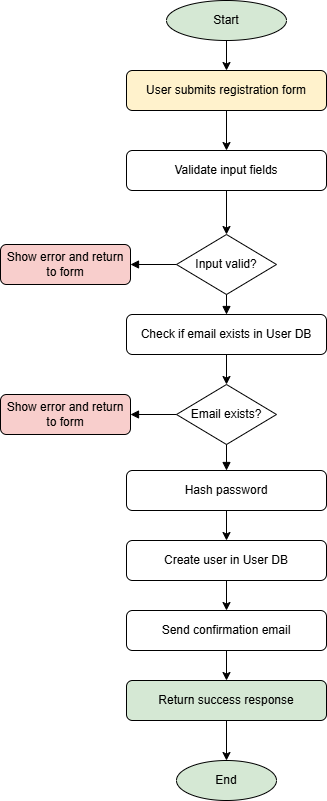

The diagram above was exported from draw.io. Its source (the exported page's mxGraphModel, read from the mxfile embedded in the PNG):
<mxGraphModel dx="2377" dy="1295" grid="1" gridSize="10" guides="1" tooltips="1" connect="1" arrows="1" fold="1" page="1" pageScale="1" pageWidth="1169" pageHeight="827" math="0" shadow="0">
  <root>
    <mxCell id="0" />
    <mxCell id="1" parent="0" />
    <mxCell id="N9AD65I0pUB42Rmu4h6p-1" style="edgeStyle=orthogonalEdgeStyle;rounded=0;orthogonalLoop=1;jettySize=auto;html=1;exitX=0.5;exitY=1;exitDx=0;exitDy=0;" edge="1" parent="1" source="N9AD65I0pUB42Rmu4h6p-2" target="N9AD65I0pUB42Rmu4h6p-4">
      <mxGeometry relative="1" as="geometry" />
    </mxCell>
    <mxCell id="N9AD65I0pUB42Rmu4h6p-2" value="Start" style="ellipse;whiteSpace=wrap;html=1;aspect=fixed;fillColor=#d5e8d4;" vertex="1" parent="1">
      <mxGeometry x="526" y="14" width="120" height="40" as="geometry" />
    </mxCell>
    <mxCell id="N9AD65I0pUB42Rmu4h6p-3" style="edgeStyle=orthogonalEdgeStyle;rounded=0;orthogonalLoop=1;jettySize=auto;html=1;" edge="1" parent="1" source="N9AD65I0pUB42Rmu4h6p-4" target="N9AD65I0pUB42Rmu4h6p-6">
      <mxGeometry relative="1" as="geometry" />
    </mxCell>
    <mxCell id="N9AD65I0pUB42Rmu4h6p-4" value="User submits registration form" style="rounded=1;whiteSpace=wrap;html=1;fillColor=#fff2cc;" vertex="1" parent="1">
      <mxGeometry x="486" y="84" width="200" height="40" as="geometry" />
    </mxCell>
    <mxCell id="N9AD65I0pUB42Rmu4h6p-5" style="edgeStyle=orthogonalEdgeStyle;rounded=0;orthogonalLoop=1;jettySize=auto;html=1;" edge="1" parent="1" source="N9AD65I0pUB42Rmu4h6p-6" target="N9AD65I0pUB42Rmu4h6p-7">
      <mxGeometry relative="1" as="geometry" />
    </mxCell>
    <mxCell id="N9AD65I0pUB42Rmu4h6p-6" value="Validate input fields" style="rounded=1;whiteSpace=wrap;html=1;" vertex="1" parent="1">
      <mxGeometry x="486" y="164" width="200" height="40" as="geometry" />
    </mxCell>
    <mxCell id="N9AD65I0pUB42Rmu4h6p-7" value="Input valid?" style="rhombus;whiteSpace=wrap;html=1;" vertex="1" parent="1">
      <mxGeometry x="536" y="248" width="100" height="60" as="geometry" />
    </mxCell>
    <mxCell id="N9AD65I0pUB42Rmu4h6p-8" value="Show error and return to form" style="rounded=1;whiteSpace=wrap;html=1;fillColor=#f8cecc;" vertex="1" parent="1">
      <mxGeometry x="360" y="258" width="130" height="40" as="geometry" />
    </mxCell>
    <mxCell id="N9AD65I0pUB42Rmu4h6p-9" style="edgeStyle=orthogonalEdgeStyle;rounded=0;orthogonalLoop=1;jettySize=auto;html=1;entryX=0.5;entryY=0;entryDx=0;entryDy=0;" edge="1" parent="1" source="N9AD65I0pUB42Rmu4h6p-10" target="N9AD65I0pUB42Rmu4h6p-11">
      <mxGeometry relative="1" as="geometry" />
    </mxCell>
    <mxCell id="N9AD65I0pUB42Rmu4h6p-10" value="Check if email exists in User DB" style="rounded=1;whiteSpace=wrap;html=1;" vertex="1" parent="1">
      <mxGeometry x="486" y="328" width="200" height="40" as="geometry" />
    </mxCell>
    <mxCell id="N9AD65I0pUB42Rmu4h6p-11" value="Email exists?" style="rhombus;whiteSpace=wrap;html=1;" vertex="1" parent="1">
      <mxGeometry x="536" y="398" width="100" height="60" as="geometry" />
    </mxCell>
    <mxCell id="N9AD65I0pUB42Rmu4h6p-12" value="Show error and return to form" style="rounded=1;whiteSpace=wrap;html=1;fillColor=#f8cecc;" vertex="1" parent="1">
      <mxGeometry x="360" y="408" width="130" height="40" as="geometry" />
    </mxCell>
    <mxCell id="N9AD65I0pUB42Rmu4h6p-13" style="edgeStyle=orthogonalEdgeStyle;rounded=0;orthogonalLoop=1;jettySize=auto;html=1;entryX=0.5;entryY=0;entryDx=0;entryDy=0;" edge="1" parent="1" source="N9AD65I0pUB42Rmu4h6p-14" target="N9AD65I0pUB42Rmu4h6p-16">
      <mxGeometry relative="1" as="geometry" />
    </mxCell>
    <mxCell id="N9AD65I0pUB42Rmu4h6p-14" value="Hash password" style="rounded=1;whiteSpace=wrap;html=1;" vertex="1" parent="1">
      <mxGeometry x="486" y="484" width="200" height="40" as="geometry" />
    </mxCell>
    <mxCell id="N9AD65I0pUB42Rmu4h6p-15" style="edgeStyle=orthogonalEdgeStyle;rounded=0;orthogonalLoop=1;jettySize=auto;html=1;" edge="1" parent="1" source="N9AD65I0pUB42Rmu4h6p-16" target="N9AD65I0pUB42Rmu4h6p-18">
      <mxGeometry relative="1" as="geometry" />
    </mxCell>
    <mxCell id="N9AD65I0pUB42Rmu4h6p-16" value="Create user in User DB" style="rounded=1;whiteSpace=wrap;html=1;" vertex="1" parent="1">
      <mxGeometry x="486" y="554" width="200" height="40" as="geometry" />
    </mxCell>
    <mxCell id="N9AD65I0pUB42Rmu4h6p-17" style="edgeStyle=orthogonalEdgeStyle;rounded=0;orthogonalLoop=1;jettySize=auto;html=1;" edge="1" parent="1" source="N9AD65I0pUB42Rmu4h6p-18" target="N9AD65I0pUB42Rmu4h6p-20">
      <mxGeometry relative="1" as="geometry" />
    </mxCell>
    <mxCell id="N9AD65I0pUB42Rmu4h6p-18" value="Send confirmation email" style="rounded=1;whiteSpace=wrap;html=1;" vertex="1" parent="1">
      <mxGeometry x="486" y="624" width="200" height="40" as="geometry" />
    </mxCell>
    <mxCell id="N9AD65I0pUB42Rmu4h6p-19" style="edgeStyle=orthogonalEdgeStyle;rounded=0;orthogonalLoop=1;jettySize=auto;html=1;" edge="1" parent="1" source="N9AD65I0pUB42Rmu4h6p-20" target="N9AD65I0pUB42Rmu4h6p-21">
      <mxGeometry relative="1" as="geometry" />
    </mxCell>
    <mxCell id="N9AD65I0pUB42Rmu4h6p-20" value="Return success response" style="rounded=1;whiteSpace=wrap;html=1;fillColor=#d5e8d4;" vertex="1" parent="1">
      <mxGeometry x="486" y="694" width="200" height="40" as="geometry" />
    </mxCell>
    <mxCell id="N9AD65I0pUB42Rmu4h6p-21" value="End" style="ellipse;whiteSpace=wrap;html=1;aspect=fixed;fillColor=#d5e8d4;" vertex="1" parent="1">
      <mxGeometry x="536" y="774" width="100" height="40" as="geometry" />
    </mxCell>
    <mxCell id="N9AD65I0pUB42Rmu4h6p-22" style="endArrow=block;html=1;" edge="1" parent="1" source="N9AD65I0pUB42Rmu4h6p-7" target="N9AD65I0pUB42Rmu4h6p-8">
      <mxGeometry x="-0.7" relative="1" as="geometry">
        <mxPoint x="490" y="278" as="targetPoint" />
      </mxGeometry>
    </mxCell>
    <mxCell id="N9AD65I0pUB42Rmu4h6p-23" style="endArrow=block;html=1;" edge="1" parent="1" source="N9AD65I0pUB42Rmu4h6p-7" target="N9AD65I0pUB42Rmu4h6p-10">
      <mxGeometry x="0.7" relative="1" as="geometry">
        <mxPoint x="690" y="278" as="targetPoint" />
      </mxGeometry>
    </mxCell>
    <mxCell id="N9AD65I0pUB42Rmu4h6p-24" style="endArrow=block;html=1;" edge="1" parent="1" source="N9AD65I0pUB42Rmu4h6p-11" target="N9AD65I0pUB42Rmu4h6p-12">
      <mxGeometry x="-0.7" relative="1" as="geometry">
        <mxPoint x="490" y="418" as="targetPoint" />
      </mxGeometry>
    </mxCell>
    <mxCell id="N9AD65I0pUB42Rmu4h6p-25" style="endArrow=block;html=1;" edge="1" parent="1" source="N9AD65I0pUB42Rmu4h6p-11" target="N9AD65I0pUB42Rmu4h6p-14">
      <mxGeometry x="0.7" relative="1" as="geometry">
        <mxPoint x="690" y="418" as="targetPoint" />
      </mxGeometry>
    </mxCell>
  </root>
</mxGraphModel>